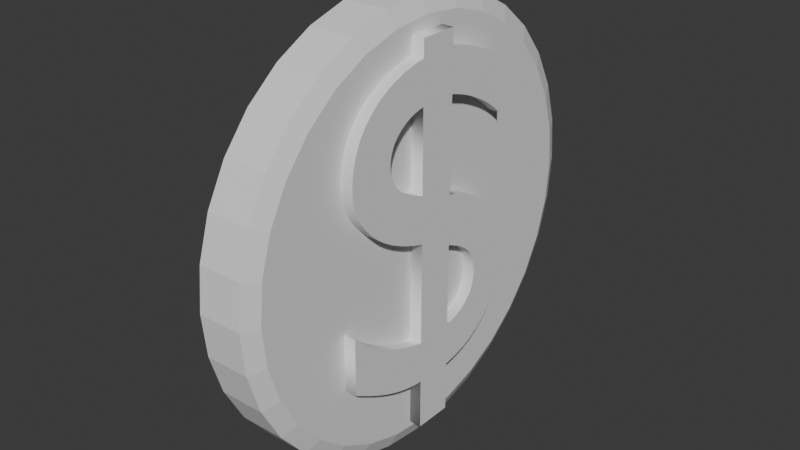 # Source: Coin.blend  (saved by Blender 4.3.34; exported with 4.5.12 LTS)
import bpy
from mathutils import Matrix  # noqa: F401  (used for matrix-valued properties, if any)

bpy.ops.wm.read_factory_settings(use_empty=True)
scene = bpy.context.scene
scene.name = 'Scene'

# ---- collections
col_collection = bpy.data.collections.new('Collection'); scene.collection.children.link(col_collection)

# ---- world
world_world = bpy.data.worlds.new('World'); scene.world = world_world
world_world.use_nodes = True; world_world.node_tree.nodes.clear()
_N = world_world.node_tree.nodes; _L = world_world.node_tree.links
n0 = _N.new('ShaderNodeOutputWorld'); n0.name = 'World Output'; n0.location = (300, 300)
n1 = _N.new('ShaderNodeBackground'); n1.name = 'Background'; n1.location = (10, 300)
n1.inputs[0].default_value = (0.05088, 0.05088, 0.05088, 1.0)
_L.new(n1.outputs[0], n0.inputs[0])
n0.is_active_output = True
world_world.color = (0.05088, 0.05088, 0.05088)
world_world.sun_shadow_jitter_overblur = 0.0

# ---- meshes
me_cylinder_001 = bpy.data.meshes.new('Cylinder.001')
me_cylinder_001.from_pydata([(0.0, 0.9832, -0.75), (0.0, 0.9825, 0.75), (0.1918, 0.9643, -0.75), (0.1917, 0.9636, 0.75), (0.3762, 0.9083, -0.75), (0.376, 0.9077, 0.75), (0.5462, 0.8175, -0.75), (0.5458, 0.8169, 0.75), (0.6952, 0.6952, -0.75), (0.6947, 0.6947, 0.75), (0.8175, 0.5462, -0.75), (0.8169, 0.5458, 0.75), (0.9083, 0.3762, -0.75), (0.9077, 0.376, 0.75), (0.9643, 0.1918, -0.75), (0.9636, 0.1917, 0.75), (0.9832, 0.0, -0.75), (0.9825, 0.0, 0.75), (0.9643, -0.1918, -0.75), (0.9636, -0.1917, 0.75), (0.9083, -0.3762, -0.75), (0.9077, -0.376, 0.75), (0.8175, -0.5462, -0.75), (0.8169, -0.5458, 0.75), (0.6952, -0.6952, -0.75), (0.6947, -0.6947, 0.75), (0.5462, -0.8175, -0.75), (0.5458, -0.8169, 0.75), (0.3762, -0.9083, -0.75), (0.376, -0.9077, 0.75), (0.1918, -0.9643, -0.75), (0.1917, -0.9636, 0.75), (0.0, -0.9832, -0.75), (0.0, -0.9825, 0.75), (-0.1918, -0.9643, -0.75), (-0.1917, -0.9636, 0.75), (-0.3762, -0.9083, -0.75), (-0.376, -0.9077, 0.75), (-0.5462, -0.8175, -0.75), (-0.5458, -0.8169, 0.75), (-0.6952, -0.6952, -0.75), (-0.6947, -0.6947, 0.75), (-0.8175, -0.5462, -0.75), (-0.8169, -0.5458, 0.75), (-0.9083, -0.3762, -0.75), (-0.9077, -0.376, 0.75), (-0.9643, -0.1918, -0.75), (-0.9636, -0.1917, 0.75), (-0.9832, 0.0, -0.75), (-0.9825, 0.0, 0.75), (-0.9643, 0.1918, -0.75), (-0.9636, 0.1917, 0.75), (-0.9083, 0.3762, -0.75), (-0.9077, 0.376, 0.75), (-0.8175, 0.5462, -0.75), (-0.8169, 0.5458, 0.75), (-0.6952, 0.6952, -0.75), (-0.6947, 0.6947, 0.75), (-0.5462, 0.8175, -0.75), (-0.5458, 0.8169, 0.75), (-0.3762, 0.9083, -0.75), (-0.376, 0.9077, 0.75), (-0.1918, 0.9643, -0.75), (-0.1917, 0.9636, 0.75), (0.1775, 0.8921, 1.0), (0.0, 0.9096, 1.0), (-0.1775, 0.8921, 1.0), (-0.3481, 0.8404, 1.0), (-0.5053, 0.7563, 1.0), (-0.6432, 0.6432, 1.0), (-0.7563, 0.5053, 1.0), (-0.8404, 0.3481, 1.0), (-0.8921, 0.1775, 1.0), (-0.9096, 0.0, 1.0), (-0.8921, -0.1775, 1.0), (-0.8404, -0.3481, 1.0), (-0.7563, -0.5053, 1.0), (-0.6432, -0.6432, 1.0), (-0.5053, -0.7563, 1.0), (-0.3481, -0.8404, 1.0), (-0.1775, -0.8921, 1.0), (0.0, -0.9096, 1.0), (0.1775, -0.8921, 1.0), (0.3481, -0.8404, 1.0), (0.5053, -0.7563, 1.0), (0.6432, -0.6432, 1.0), (0.7563, -0.5053, 1.0), (0.8404, -0.3481, 1.0), (0.8921, -0.1775, 1.0), (0.9096, 0.0, 1.0), (0.8921, 0.1775, 1.0), (0.8404, 0.3481, 1.0), (0.7563, 0.5053, 1.0), (0.6432, 0.6432, 1.0), (0.5053, 0.7563, 1.0), (0.3481, 0.8404, 1.0), (0.0, 0.914, -1.0), (0.1783, 0.8964, -1.0), (0.3498, 0.8444, -1.0), (0.5078, 0.7599, -1.0), (0.6463, 0.6463, -1.0), (0.7599, 0.5078, -1.0), (0.8444, 0.3498, -1.0), (0.8964, 0.1783, -1.0), (0.914, 0.0, -1.0), (0.8964, -0.1783, -1.0), (0.8444, -0.3498, -1.0), (0.7599, -0.5078, -1.0), (0.6463, -0.6463, -1.0), (0.5078, -0.7599, -1.0), (0.3498, -0.8444, -1.0), (0.1783, -0.8964, -1.0), (0.0, -0.914, -1.0), (-0.1783, -0.8964, -1.0), (-0.3498, -0.8444, -1.0), (-0.5078, -0.7599, -1.0), (-0.6463, -0.6463, -1.0), (-0.7599, -0.5078, -1.0), (-0.8444, -0.3498, -1.0), (-0.8964, -0.1783, -1.0), (-0.914, 0.0, -1.0), (-0.8964, 0.1783, -1.0), (-0.8444, 0.3498, -1.0), (-0.7599, 0.5078, -1.0), (-0.6463, 0.6463, -1.0), (-0.5078, 0.7599, -1.0), (-0.3498, 0.8444, -1.0), (-0.1783, 0.8964, -1.0)], [], [(0, 1, 3, 2), (2, 3, 5, 4), (4, 5, 7, 6), (6, 7, 9, 8), (8, 9, 11, 10), (10, 11, 13, 12), (12, 13, 15, 14), (14, 15, 17, 16), (16, 17, 19, 18), (18, 19, 21, 20), (20, 21, 23, 22), (22, 23, 25, 24), (24, 25, 27, 26), (26, 27, 29, 28), (28, 29, 31, 30), (30, 31, 33, 32), (32, 33, 35, 34), (34, 35, 37, 36), (36, 37, 39, 38), (38, 39, 41, 40), (40, 41, 43, 42), (42, 43, 45, 44), (44, 45, 47, 46), (46, 47, 49, 48), (48, 49, 51, 50), (50, 51, 53, 52), (52, 53, 55, 54), (54, 55, 57, 56), (56, 57, 59, 58), (58, 59, 61, 60), (64, 65, 66, 67, 68, 69, 70, 71, 72, 73, 74, 75, 76, 77, 78, 79, 80, 81, 82, 83, 84, 85, 86, 87, 88, 89, 90, 91, 92, 93, 94, 95), (60, 61, 63, 62), (62, 63, 1, 0), (96, 97, 98, 99, 100, 101, 102, 103, 104, 105, 106, 107, 108, 109, 110, 111, 112, 113, 114, 115, 116, 117, 118, 119, 120, 121, 122, 123, 124, 125, 126, 127), (3, 1, 65, 64), (1, 63, 66, 65), (63, 61, 67, 66), (61, 59, 68, 67), (59, 57, 69, 68), (57, 55, 70, 69), (55, 53, 71, 70), (53, 51, 72, 71), (51, 49, 73, 72), (49, 47, 74, 73), (47, 45, 75, 74), (45, 43, 76, 75), (43, 41, 77, 76), (41, 39, 78, 77), (39, 37, 79, 78), (37, 35, 80, 79), (35, 33, 81, 80), (33, 31, 82, 81), (31, 29, 83, 82), (29, 27, 84, 83), (27, 25, 85, 84), (25, 23, 86, 85), (23, 21, 87, 86), (21, 19, 88, 87), (19, 17, 89, 88), (17, 15, 90, 89), (15, 13, 91, 90), (13, 11, 92, 91), (11, 9, 93, 92), (9, 7, 94, 93), (7, 5, 95, 94), (5, 3, 64, 95), (0, 2, 97, 96), (2, 4, 98, 97), (4, 6, 99, 98), (6, 8, 100, 99), (8, 10, 101, 100), (10, 12, 102, 101), (12, 14, 103, 102), (14, 16, 104, 103), (16, 18, 105, 104), (18, 20, 106, 105), (20, 22, 107, 106), (22, 24, 108, 107), (24, 26, 109, 108), (26, 28, 110, 109), (28, 30, 111, 110), (30, 32, 112, 111), (32, 34, 113, 112), (34, 36, 114, 113), (36, 38, 115, 114), (38, 40, 116, 115), (40, 42, 117, 116), (42, 44, 118, 117), (44, 46, 119, 118), (46, 48, 120, 119), (48, 50, 121, 120), (50, 52, 122, 121), (52, 54, 123, 122), (54, 56, 124, 123), (56, 58, 125, 124), (58, 60, 126, 125), (60, 62, 127, 126), (62, 0, 96, 127)])
_uv = me_cylinder_001.uv_layers.new(name='UVMap')
_uv.uv.foreach_set('vector', [1.0, 0.5, 1.0, 1.0, 0.9688, 1.0, 0.9688, 0.5, 0.9688, 0.5, 0.9688, 1.0, 0.9375, 1.0, 0.9375, 0.5, 0.9375, 0.5, 0.9375, 1.0, 0.9062, 1.0, 0.9062, 0.5, 0.9062, 0.5, 0.9062, 1.0, 0.875, 1.0, 0.875, 0.5, 0.875, 0.5, 0.875, 1.0, 0.8438, 1.0, 0.8438, 0.5, 0.8438, 0.5, 0.8438, 1.0, 0.8125, 1.0, 0.8125, 0.5, 0.8125, 0.5, 0.8125, 1.0, 0.7812, 1.0, 0.7812, 0.5, 0.7812, 0.5, 0.7812, 1.0, 0.75, 1.0, 0.75, 0.5, 0.75, 0.5, 0.75, 1.0, 0.7188, 1.0, 0.7188, 0.5, 0.7188, 0.5, 0.7188, 1.0, 0.6875, 1.0, 0.6875, 0.5, 0.6875, 0.5, 0.6875, 1.0, 0.6562, 1.0, 0.6562, 0.5, 0.6562, 0.5, 0.6562, 1.0, 0.625, 1.0, 0.625, 0.5, 0.625, 0.5, 0.625, 1.0, 0.5938, 1.0, 0.5938, 0.5, 0.5938, 0.5, 0.5938, 1.0, 0.5625, 1.0, 0.5625, 0.5, 0.5625, 0.5, 0.5625, 1.0, 0.5312, 1.0, 0.5312, 0.5, 0.5312, 0.5, 0.5312, 1.0, 0.5, 1.0, 0.5, 0.5, 0.5, 0.5, 0.5, 1.0, 0.4688, 1.0, 0.4688, 0.5, 0.4688, 0.5, 0.4688, 1.0, 0.4375, 1.0, 0.4375, 0.5, 0.4375, 0.5, 0.4375, 1.0, 0.4062, 1.0, 0.4062, 0.5, 0.4062, 0.5, 0.4062, 1.0, 0.375, 1.0, 0.375, 0.5, 0.375, 0.5, 0.375, 1.0, 0.3438, 1.0, 0.3438, 0.5, 0.3438, 0.5, 0.3438, 1.0, 0.3125, 1.0, 0.3125, 0.5, 0.3125, 0.5, 0.3125, 1.0, 0.2812, 1.0, 0.2812, 0.5, 0.2812, 0.5, 0.2812, 1.0, 0.25, 1.0, 0.25, 0.5, 0.25, 0.5, 0.25, 1.0, 0.2188, 1.0, 0.2188, 0.5, 0.2188, 0.5, 0.2188, 1.0, 0.1875, 1.0, 0.1875, 0.5, 0.1875, 0.5, 0.1875, 1.0, 0.1562, 1.0, 0.1562, 0.5, 0.1562, 0.5, 0.1562, 1.0, 0.125, 1.0, 0.125, 0.5, 0.125, 0.5, 0.125, 1.0, 0.09375, 1.0, 0.09375, 0.5, 0.09375, 0.5, 0.09375, 1.0, 0.0625, 1.0, 0.0625, 0.5, 0.2921, 0.4615, 0.25, 0.4656, 0.2079, 0.4615, 0.1675, 0.4492, 0.1302, 0.4293, 0.09753, 0.4025, 0.07072, 0.3698, 0.05079, 0.3325, 0.03852, 0.2921, 0.03438, 0.25, 0.03852, 0.2079, 0.05079, 0.1675, 0.07072, 0.1302, 0.09753, 0.09753, 0.1302, 0.07072, 0.1675, 0.05079, 0.2079, 0.03852, 0.25, 0.03438, 0.2921, 0.03852, 0.3325, 0.05079, 0.3698, 0.07072, 0.4025, 0.09753, 0.4293, 0.1302, 0.4492, 0.1675, 0.4615, 0.2079, 0.4656, 0.25, 0.4615, 0.2921, 0.4492, 0.3325, 0.4293, 0.3698, 0.4025, 0.4025, 0.3698, 0.4293, 0.3325, 0.4492, 0.0625, 0.5, 0.0625, 1.0, 0.03125, 1.0, 0.03125, 0.5, 0.03125, 0.5, 0.03125, 1.0, 0.0, 1.0, 0.0, 0.5, 0.75, 0.4669, 0.7923, 0.4627, 0.833, 0.4504, 0.8705, 0.4303, 0.9034, 0.4034, 0.9303, 0.3705, 0.9504, 0.333, 0.9627, 0.2923, 0.9669, 0.25, 0.9627, 0.2077, 0.9504, 0.167, 0.9303, 0.1295, 0.9034, 0.09664, 0.8705, 0.06967, 0.833, 0.04962, 0.7923, 0.03728, 0.75, 0.03311, 0.7077, 0.03728, 0.667, 0.04962, 0.6295, 0.06967, 0.5966, 0.09664, 0.5697, 0.1295, 0.5496, 0.167, 0.5373, 0.2077, 0.5331, 0.25, 0.5373, 0.2923, 0.5496, 0.333, 0.5697, 0.3705, 0.5966, 0.4034, 0.6295, 0.4303, 0.667, 0.4504, 0.7077, 0.4627, 0.2968, 0.4854, 0.25, 0.49, 0.25, 0.4656, 0.2921, 0.4615, 0.25, 0.49, 0.2032, 0.4854, 0.2079, 0.4615, 0.25, 0.4656, 0.2032, 0.4854, 0.1582, 0.4717, 0.1675, 0.4492, 0.2079, 0.4615, 0.1582, 0.4717, 0.1167, 0.4496, 0.1302, 0.4293, 0.1675, 0.4492, 0.1167, 0.4496, 0.08029, 0.4197, 0.09753, 0.4025, 0.1302, 0.4293, 0.08029, 0.4197, 0.05045, 0.3833, 0.07072, 0.3698, 0.09753, 0.4025, 0.05045, 0.3833, 0.02827, 0.3418, 0.05079, 0.3325, 0.07072, 0.3698, 0.02827, 0.3418, 0.01461, 0.2968, 0.03852, 0.2921, 0.05079, 0.3325, 0.01461, 0.2968, 0.01, 0.25, 0.03438, 0.25, 0.03852, 0.2921, 0.01, 0.25, 0.01461, 0.2032, 0.03852, 0.2079, 0.03438, 0.25, 0.01461, 0.2032, 0.02827, 0.1582, 0.05079, 0.1675, 0.03852, 0.2079, 0.02827, 0.1582, 0.05045, 0.1167, 0.07072, 0.1302, 0.05079, 0.1675, 0.05045, 0.1167, 0.08029, 0.08029, 0.09753, 0.09753, 0.07072, 0.1302, 0.08029, 0.08029, 0.1167, 0.05045, 0.1302, 0.07072, 0.09753, 0.09753, 0.1167, 0.05045, 0.1582, 0.02827, 0.1675, 0.05079, 0.1302, 0.07072, 0.1582, 0.02827, 0.2032, 0.01461, 0.2079, 0.03852, 0.1675, 0.05079, 0.2032, 0.01461, 0.25, 0.01, 0.25, 0.03438, 0.2079, 0.03852, 0.25, 0.01, 0.2968, 0.01461, 0.2921, 0.03852, 0.25, 0.03438, 0.2968, 0.01461, 0.3418, 0.02827, 0.3325, 0.05079, 0.2921, 0.03852, 0.3418, 0.02827, 0.3833, 0.05045, 0.3698, 0.07072, 0.3325, 0.05079, 0.3833, 0.05045, 0.4197, 0.08029, 0.4025, 0.09753, 0.3698, 0.07072, 0.4197, 0.08029, 0.4496, 0.1167, 0.4293, 0.1302, 0.4025, 0.09753, 0.4496, 0.1167, 0.4717, 0.1582, 0.4492, 0.1675, 0.4293, 0.1302, 0.4717, 0.1582, 0.4854, 0.2032, 0.4615, 0.2079, 0.4492, 0.1675, 0.4854, 0.2032, 0.49, 0.25, 0.4656, 0.25, 0.4615, 0.2079, 0.49, 0.25, 0.4854, 0.2968, 0.4615, 0.2921, 0.4656, 0.25, 0.4854, 0.2968, 0.4717, 0.3418, 0.4492, 0.3325, 0.4615, 0.2921, 0.4717, 0.3418, 0.4496, 0.3833, 0.4293, 0.3698, 0.4492, 0.3325, 0.4496, 0.3833, 0.4197, 0.4197, 0.4025, 0.4025, 0.4293, 0.3698, 0.4197, 0.4197, 0.3833, 0.4496, 0.3698, 0.4293, 0.4025, 0.4025, 0.3833, 0.4496, 0.3418, 0.4717, 0.3325, 0.4492, 0.3698, 0.4293, 0.3418, 0.4717, 0.2968, 0.4854, 0.2921, 0.4615, 0.3325, 0.4492, 0.75, 0.49, 0.7968, 0.4854, 0.7923, 0.4627, 0.75, 0.4669, 0.7968, 0.4854, 0.8418, 0.4717, 0.833, 0.4504, 0.7923, 0.4627, 0.8418, 0.4717, 0.8833, 0.4496, 0.8705, 0.4303, 0.833, 0.4504, 0.8833, 0.4496, 0.9197, 0.4197, 0.9034, 0.4034, 0.8705, 0.4303, 0.9197, 0.4197, 0.9496, 0.3833, 0.9303, 0.3705, 0.9034, 0.4034, 0.9496, 0.3833, 0.9717, 0.3418, 0.9504, 0.333, 0.9303, 0.3705, 0.9717, 0.3418, 0.9854, 0.2968, 0.9627, 0.2923, 0.9504, 0.333, 0.9854, 0.2968, 0.99, 0.25, 0.9669, 0.25, 0.9627, 0.2923, 0.99, 0.25, 0.9854, 0.2032, 0.9627, 0.2077, 0.9669, 0.25, 0.9854, 0.2032, 0.9717, 0.1582, 0.9504, 0.167, 0.9627, 0.2077, 0.9717, 0.1582, 0.9496, 0.1167, 0.9303, 0.1295, 0.9504, 0.167, 0.9496, 0.1167, 0.9197, 0.08029, 0.9034, 0.09664, 0.9303, 0.1295, 0.9197, 0.08029, 0.8833, 0.05045, 0.8705, 0.06967, 0.9034, 0.09664, 0.8833, 0.05045, 0.8418, 0.02827, 0.833, 0.04962, 0.8705, 0.06967, 0.8418, 0.02827, 0.7968, 0.01461, 0.7923, 0.03728, 0.833, 0.04962, 0.7968, 0.01461, 0.75, 0.01, 0.75, 0.03311, 0.7923, 0.03728, 0.75, 0.01, 0.7032, 0.01461, 0.7077, 0.03728, 0.75, 0.03311, 0.7032, 0.01461, 0.6582, 0.02827, 0.667, 0.04962, 0.7077, 0.03728, 0.6582, 0.02827, 0.6167, 0.05045, 0.6295, 0.06967, 0.667, 0.04962, 0.6167, 0.05045, 0.5803, 0.08029, 0.5966, 0.09664, 0.6295, 0.06967, 0.5803, 0.08029, 0.5504, 0.1167, 0.5697, 0.1295, 0.5966, 0.09664, 0.5504, 0.1167, 0.5283, 0.1582, 0.5496, 0.167, 0.5697, 0.1295, 0.5283, 0.1582, 0.5146, 0.2032, 0.5373, 0.2077, 0.5496, 0.167, 0.5146, 0.2032, 0.51, 0.25, 0.5331, 0.25, 0.5373, 0.2077, 0.51, 0.25, 0.5146, 0.2968, 0.5373, 0.2923, 0.5331, 0.25, 0.5146, 0.2968, 0.5283, 0.3418, 0.5496, 0.333, 0.5373, 0.2923, 0.5283, 0.3418, 0.5504, 0.3833, 0.5697, 0.3705, 0.5496, 0.333, 0.5504, 0.3833, 0.5803, 0.4197, 0.5966, 0.4034, 0.5697, 0.3705, 0.5803, 0.4197, 0.6167, 0.4496, 0.6295, 0.4303, 0.5966, 0.4034, 0.6167, 0.4496, 0.6582, 0.4717, 0.667, 0.4504, 0.6295, 0.4303, 0.6582, 0.4717, 0.7032, 0.4854, 0.7077, 0.4627, 0.667, 0.4504, 0.7032, 0.4854, 0.75, 0.49, 0.75, 0.4669, 0.7077, 0.4627])
me_cylinder_001.update()

# ---- curves / text
txt_a = bpy.data.curves.new('a', 'FONT')
txt_a.dimensions = '2D'
txt_a.body = '$'
txt_a.bevel_profile.use_clip = True
txt_a.extrude = 0.1
txt_a_001 = bpy.data.curves.new('a.001', 'FONT')
txt_a_001.dimensions = '2D'
txt_a_001.body = '$'
txt_a_001.bevel_profile.use_clip = True
txt_a_001.extrude = 0.1

# ---- objects
ob_a = bpy.data.objects.new('a', txt_a)
ob_a_001 = bpy.data.objects.new('a.001', txt_a_001)
ob_cylinder = bpy.data.objects.new('Cylinder', me_cylinder_001)

# ---- transforms, parenting, visibility, modifiers, constraints
ob_a.location = (-0.2324, 0.9043, -0.9391)
ob_a.rotation_euler = (1.571, 0.0, -1.571)
ob_a.scale = (3.2, 3.2, 0.5)
ob_a_001.location = (0.2341, -0.9018, -0.9328)
ob_a_001.rotation_euler = (1.571, 0.0, -4.712)
ob_a_001.scale = (3.2, 3.2, 0.5)
ob_cylinder.location = (0.0, 0.0, 0.0)
ob_cylinder.rotation_euler = (0.0, 1.571, 0.0)
ob_cylinder.scale = (1.5, 1.5, 0.2)

# ---- collection membership
col_collection.objects.link(ob_a)
col_collection.objects.link(ob_a_001)
col_collection.objects.link(ob_cylinder)

# ---- scene / render settings (as saved in the file)
scene.frame_start = 1; scene.frame_end = 250; scene.frame_set(1)
scene.render.engine = 'BLENDER_EEVEE_NEXT'
bpy.context.view_layer.update()

# ---- added for rendering (the .blend has no active camera and no usable light): camera, sun
cam_auto = bpy.data.cameras.new('AutoCamera')
cam_auto.lens = 50.0
cam_auto.sensor_width = 36.0
cam_auto.clip_end = 1000.0
ob_auto_camera = bpy.data.objects.new('AutoCamera', cam_auto)
scene.collection.objects.link(ob_auto_camera)
ob_auto_camera.location = (3.88415, -4.66001, 3.10668)
ob_auto_camera.rotation_euler = (1.09748, -7.21219e-08, 0.694738)
scene.camera = ob_auto_camera
light_auto_sun = bpy.data.lights.new('AutoSun', 'SUN')
light_auto_sun.energy = 3.0
light_auto_sun.angle = 0.0523599
ob_auto_sun = bpy.data.objects.new('AutoSun', light_auto_sun)
scene.collection.objects.link(ob_auto_sun)
ob_auto_sun.rotation_euler = (0.872665, 0.174533, 0.523599)
bpy.context.view_layer.update()
